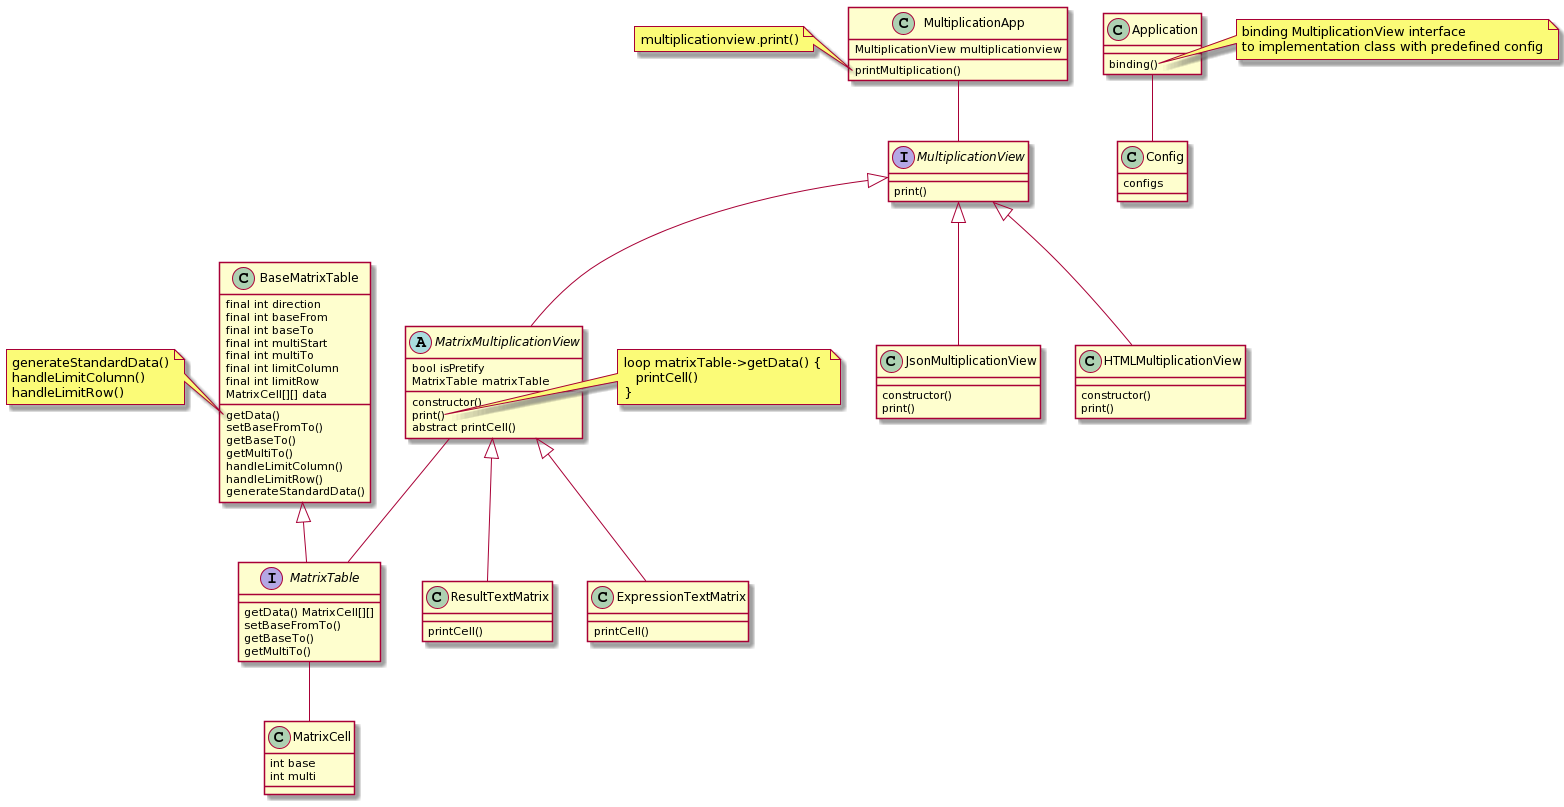

The diagram above was rendered by PlantUML. Its source (embedded in the PNG):
@startuml
interface MultiplicationView {
print()
}

abstract class MatrixMultiplicationView {
bool isPretify
MatrixTable matrixTable
constructor()
print()
abstract printCell()
}


note right of MatrixMultiplicationView::print
  loop matrixTable->getData() { 
     printCell()
  }
end note

class ResultTextMatrix {
printCell()
}

class ExpressionTextMatrix {
printCell()
}

class MatrixCell {
int base
int multi
}

interface MatrixTable {
getData() MatrixCell[][]
setBaseFromTo()
getBaseTo()
getMultiTo()
}

class BaseMatrixTable {
final int direction
final int baseFrom
final int baseTo
final int multiStart
final int multiTo
final int limitColumn
final int limitRow
MatrixCell[][] data
getData()
setBaseFromTo()
getBaseTo()
getMultiTo()
handleLimitColumn()
handleLimitRow()
generateStandardData()
}

note left of BaseMatrixTable::getData
generateStandardData()
handleLimitColumn()
handleLimitRow()
end note



class MultiplicationApp {
MultiplicationView multiplicationview
printMultiplication()

}

note left of MultiplicationApp::printMultiplication
multiplicationview.print()
end note

class Application {
binding()
}
note right of Application::binding
binding MultiplicationView interface
to implementation class with predefined config
end note
class Config {
{field} configs
}

class JsonMultiplicationView {
constructor()
print()
}
class HTMLMultiplicationView {
constructor()
print()
}



MultiplicationView <|--  MatrixMultiplicationView
MatrixMultiplicationView <|-- ResultTextMatrix
MatrixMultiplicationView <|-- ExpressionTextMatrix
BaseMatrixTable <|--  MatrixTable
MultiplicationView <|--  JsonMultiplicationView
MultiplicationView <|--  HTMLMultiplicationView

MatrixMultiplicationView -- MatrixTable
MatrixTable -- MatrixCell
MultiplicationApp -- MultiplicationView
Application -- Config
@enduml